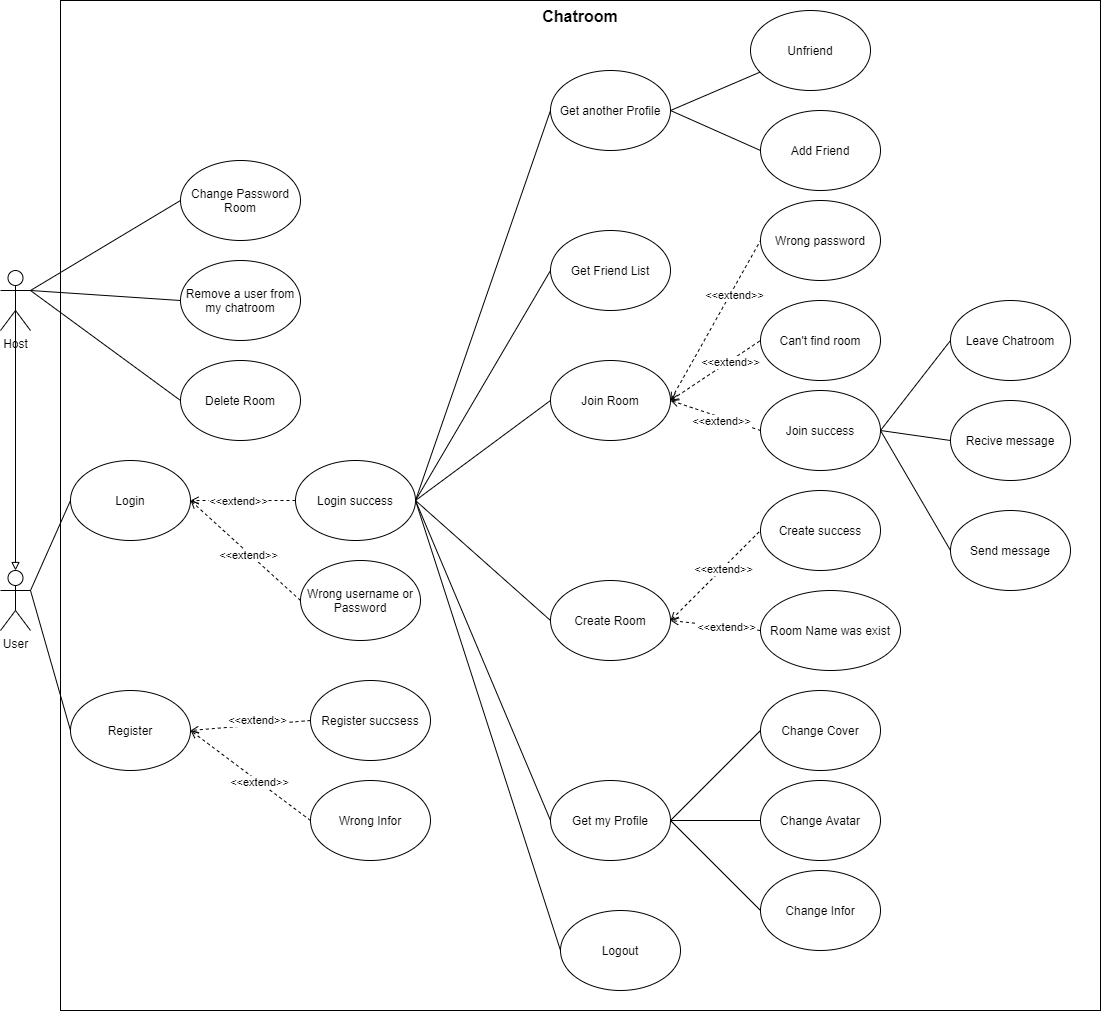

The diagram above was exported from draw.io. Its source (the exported page's mxGraphModel, read from the mxfile embedded in the PNG):
<mxGraphModel dx="1728" dy="2035" grid="1" gridSize="10" guides="1" tooltips="1" connect="1" arrows="1" fold="1" page="1" pageScale="1" pageWidth="850" pageHeight="1100" math="0" shadow="0">
  <root>
    <mxCell id="0" />
    <mxCell id="1" parent="0" />
    <mxCell id="QyngadYQBeNWe5tgzatB-1" value="&lt;font style=&quot;font-size: 16px&quot;&gt;Chatroom&lt;/font&gt;" style="rounded=0;whiteSpace=wrap;html=1;horizontal=1;verticalAlign=top;fontStyle=1" vertex="1" parent="1">
      <mxGeometry x="70" y="-210" width="1040" height="1010" as="geometry" />
    </mxCell>
    <mxCell id="QyngadYQBeNWe5tgzatB-2" value="User" style="shape=umlActor;verticalLabelPosition=bottom;verticalAlign=top;html=1;outlineConnect=0;" vertex="1" parent="1">
      <mxGeometry x="10" y="360" width="30" height="60" as="geometry" />
    </mxCell>
    <mxCell id="QyngadYQBeNWe5tgzatB-3" value="Login success" style="ellipse;whiteSpace=wrap;html=1;verticalAlign=middle;" vertex="1" parent="1">
      <mxGeometry x="305" y="250" width="120" height="80" as="geometry" />
    </mxCell>
    <mxCell id="QyngadYQBeNWe5tgzatB-4" value="Register" style="ellipse;whiteSpace=wrap;html=1;verticalAlign=middle;" vertex="1" parent="1">
      <mxGeometry x="80" y="480" width="120" height="80" as="geometry" />
    </mxCell>
    <mxCell id="QyngadYQBeNWe5tgzatB-5" value="Join Room" style="ellipse;whiteSpace=wrap;html=1;verticalAlign=middle;" vertex="1" parent="1">
      <mxGeometry x="560" y="150" width="120" height="80" as="geometry" />
    </mxCell>
    <mxCell id="QyngadYQBeNWe5tgzatB-6" value="Create Room" style="ellipse;whiteSpace=wrap;html=1;verticalAlign=middle;" vertex="1" parent="1">
      <mxGeometry x="560" y="370" width="120" height="80" as="geometry" />
    </mxCell>
    <mxCell id="QyngadYQBeNWe5tgzatB-8" value="Logout" style="ellipse;whiteSpace=wrap;html=1;verticalAlign=middle;" vertex="1" parent="1">
      <mxGeometry x="570" y="700" width="120" height="80" as="geometry" />
    </mxCell>
    <mxCell id="QyngadYQBeNWe5tgzatB-9" value="Get Friend List" style="ellipse;whiteSpace=wrap;html=1;verticalAlign=middle;" vertex="1" parent="1">
      <mxGeometry x="560" y="20" width="120" height="80" as="geometry" />
    </mxCell>
    <mxCell id="QyngadYQBeNWe5tgzatB-10" value="Get another Profile" style="ellipse;whiteSpace=wrap;html=1;verticalAlign=middle;" vertex="1" parent="1">
      <mxGeometry x="560" y="-140" width="120" height="80" as="geometry" />
    </mxCell>
    <mxCell id="QyngadYQBeNWe5tgzatB-11" value="Host" style="shape=umlActor;verticalLabelPosition=bottom;verticalAlign=top;html=1;outlineConnect=0;" vertex="1" parent="1">
      <mxGeometry x="10" y="60" width="30" height="60" as="geometry" />
    </mxCell>
    <mxCell id="QyngadYQBeNWe5tgzatB-12" value="Leave Chatroom" style="ellipse;whiteSpace=wrap;html=1;verticalAlign=middle;" vertex="1" parent="1">
      <mxGeometry x="960" y="90" width="120" height="80" as="geometry" />
    </mxCell>
    <mxCell id="QyngadYQBeNWe5tgzatB-13" value="Remove a user from my chatroom" style="ellipse;whiteSpace=wrap;html=1;verticalAlign=middle;" vertex="1" parent="1">
      <mxGeometry x="190" y="50" width="120" height="80" as="geometry" />
    </mxCell>
    <mxCell id="QyngadYQBeNWe5tgzatB-14" value="Change Password Room" style="ellipse;whiteSpace=wrap;html=1;verticalAlign=middle;" vertex="1" parent="1">
      <mxGeometry x="190" y="-50" width="120" height="80" as="geometry" />
    </mxCell>
    <mxCell id="QyngadYQBeNWe5tgzatB-15" value="Delete Room" style="ellipse;whiteSpace=wrap;html=1;verticalAlign=middle;" vertex="1" parent="1">
      <mxGeometry x="190" y="150" width="120" height="80" as="geometry" />
    </mxCell>
    <mxCell id="QyngadYQBeNWe5tgzatB-16" value="Get my Profile" style="ellipse;whiteSpace=wrap;html=1;verticalAlign=middle;" vertex="1" parent="1">
      <mxGeometry x="560" y="570" width="120" height="80" as="geometry" />
    </mxCell>
    <mxCell id="QyngadYQBeNWe5tgzatB-17" value="Add Friend" style="ellipse;whiteSpace=wrap;html=1;verticalAlign=middle;" vertex="1" parent="1">
      <mxGeometry x="770" y="-100" width="120" height="80" as="geometry" />
    </mxCell>
    <mxCell id="QyngadYQBeNWe5tgzatB-18" value="Unfriend" style="ellipse;whiteSpace=wrap;html=1;verticalAlign=middle;" vertex="1" parent="1">
      <mxGeometry x="760" y="-200" width="120" height="80" as="geometry" />
    </mxCell>
    <mxCell id="QyngadYQBeNWe5tgzatB-19" value="Change Infor" style="ellipse;whiteSpace=wrap;html=1;verticalAlign=middle;" vertex="1" parent="1">
      <mxGeometry x="770" y="660" width="120" height="80" as="geometry" />
    </mxCell>
    <mxCell id="QyngadYQBeNWe5tgzatB-20" value="Change Avatar" style="ellipse;whiteSpace=wrap;html=1;verticalAlign=middle;" vertex="1" parent="1">
      <mxGeometry x="770" y="570" width="120" height="80" as="geometry" />
    </mxCell>
    <mxCell id="QyngadYQBeNWe5tgzatB-21" value="Change Cover" style="ellipse;whiteSpace=wrap;html=1;verticalAlign=middle;" vertex="1" parent="1">
      <mxGeometry x="770" y="480" width="120" height="80" as="geometry" />
    </mxCell>
    <mxCell id="QyngadYQBeNWe5tgzatB-22" value="Send message" style="ellipse;whiteSpace=wrap;html=1;verticalAlign=middle;" vertex="1" parent="1">
      <mxGeometry x="960" y="300" width="120" height="80" as="geometry" />
    </mxCell>
    <mxCell id="QyngadYQBeNWe5tgzatB-23" value="Recive message" style="ellipse;whiteSpace=wrap;html=1;verticalAlign=middle;" vertex="1" parent="1">
      <mxGeometry x="960" y="190" width="120" height="80" as="geometry" />
    </mxCell>
    <mxCell id="QyngadYQBeNWe5tgzatB-26" value="" style="endArrow=none;html=1;rounded=0;exitX=0;exitY=0.5;exitDx=0;exitDy=0;entryX=1;entryY=0.3333333333333333;entryDx=0;entryDy=0;entryPerimeter=0;" edge="1" parent="1" source="QyngadYQBeNWe5tgzatB-4" target="QyngadYQBeNWe5tgzatB-2">
      <mxGeometry width="50" height="50" relative="1" as="geometry">
        <mxPoint x="90" y="460" as="sourcePoint" />
        <mxPoint x="120" y="280" as="targetPoint" />
      </mxGeometry>
    </mxCell>
    <mxCell id="QyngadYQBeNWe5tgzatB-28" value="" style="endArrow=none;html=1;rounded=0;entryX=0;entryY=0.5;entryDx=0;entryDy=0;exitX=1;exitY=0.5;exitDx=0;exitDy=0;" edge="1" parent="1" source="QyngadYQBeNWe5tgzatB-3" target="QyngadYQBeNWe5tgzatB-5">
      <mxGeometry width="50" height="50" relative="1" as="geometry">
        <mxPoint x="460" y="400" as="sourcePoint" />
        <mxPoint x="510" y="350" as="targetPoint" />
      </mxGeometry>
    </mxCell>
    <mxCell id="QyngadYQBeNWe5tgzatB-29" value="" style="endArrow=none;html=1;rounded=0;entryX=1;entryY=0.5;entryDx=0;entryDy=0;exitX=0;exitY=0.5;exitDx=0;exitDy=0;" edge="1" parent="1" source="QyngadYQBeNWe5tgzatB-6" target="QyngadYQBeNWe5tgzatB-3">
      <mxGeometry width="50" height="50" relative="1" as="geometry">
        <mxPoint x="70" y="480" as="sourcePoint" />
        <mxPoint x="120" y="430" as="targetPoint" />
      </mxGeometry>
    </mxCell>
    <mxCell id="QyngadYQBeNWe5tgzatB-31" value="" style="endArrow=none;html=1;rounded=0;entryX=1;entryY=0.5;entryDx=0;entryDy=0;exitX=0;exitY=0.5;exitDx=0;exitDy=0;" edge="1" parent="1" source="QyngadYQBeNWe5tgzatB-16" target="QyngadYQBeNWe5tgzatB-3">
      <mxGeometry width="50" height="50" relative="1" as="geometry">
        <mxPoint x="120" y="500" as="sourcePoint" />
        <mxPoint x="170" y="450" as="targetPoint" />
      </mxGeometry>
    </mxCell>
    <mxCell id="QyngadYQBeNWe5tgzatB-33" value="" style="endArrow=none;html=1;rounded=0;entryX=1;entryY=0.5;entryDx=0;entryDy=0;exitX=0;exitY=0.5;exitDx=0;exitDy=0;" edge="1" parent="1" source="QyngadYQBeNWe5tgzatB-8" target="QyngadYQBeNWe5tgzatB-3">
      <mxGeometry width="50" height="50" relative="1" as="geometry">
        <mxPoint x="100" y="550" as="sourcePoint" />
        <mxPoint x="150" y="500" as="targetPoint" />
      </mxGeometry>
    </mxCell>
    <mxCell id="QyngadYQBeNWe5tgzatB-34" value="" style="endArrow=none;html=1;rounded=0;entryX=1;entryY=0.5;entryDx=0;entryDy=0;exitX=0;exitY=0.5;exitDx=0;exitDy=0;" edge="1" parent="1" source="QyngadYQBeNWe5tgzatB-9" target="QyngadYQBeNWe5tgzatB-3">
      <mxGeometry width="50" height="50" relative="1" as="geometry">
        <mxPoint x="90" y="560" as="sourcePoint" />
        <mxPoint x="140" y="510" as="targetPoint" />
      </mxGeometry>
    </mxCell>
    <mxCell id="QyngadYQBeNWe5tgzatB-35" value="" style="endArrow=none;html=1;rounded=0;entryX=1;entryY=0.5;entryDx=0;entryDy=0;exitX=0;exitY=0.5;exitDx=0;exitDy=0;" edge="1" parent="1" source="QyngadYQBeNWe5tgzatB-21" target="QyngadYQBeNWe5tgzatB-16">
      <mxGeometry width="50" height="50" relative="1" as="geometry">
        <mxPoint x="290" y="560" as="sourcePoint" />
        <mxPoint x="340" y="510" as="targetPoint" />
      </mxGeometry>
    </mxCell>
    <mxCell id="QyngadYQBeNWe5tgzatB-36" value="" style="endArrow=none;html=1;rounded=0;entryX=1;entryY=0.5;entryDx=0;entryDy=0;" edge="1" parent="1" source="QyngadYQBeNWe5tgzatB-20" target="QyngadYQBeNWe5tgzatB-16">
      <mxGeometry width="50" height="50" relative="1" as="geometry">
        <mxPoint x="310" y="590" as="sourcePoint" />
        <mxPoint x="360" y="540" as="targetPoint" />
      </mxGeometry>
    </mxCell>
    <mxCell id="QyngadYQBeNWe5tgzatB-37" value="" style="endArrow=none;html=1;rounded=0;entryX=1;entryY=0.5;entryDx=0;entryDy=0;exitX=0;exitY=0.5;exitDx=0;exitDy=0;" edge="1" parent="1" source="QyngadYQBeNWe5tgzatB-19" target="QyngadYQBeNWe5tgzatB-16">
      <mxGeometry width="50" height="50" relative="1" as="geometry">
        <mxPoint x="280" y="580" as="sourcePoint" />
        <mxPoint x="330" y="530" as="targetPoint" />
      </mxGeometry>
    </mxCell>
    <mxCell id="QyngadYQBeNWe5tgzatB-38" value="" style="endArrow=none;html=1;rounded=0;entryX=0;entryY=0.5;entryDx=0;entryDy=0;exitX=1;exitY=0.5;exitDx=0;exitDy=0;" edge="1" parent="1" source="QyngadYQBeNWe5tgzatB-3" target="QyngadYQBeNWe5tgzatB-10">
      <mxGeometry width="50" height="50" relative="1" as="geometry">
        <mxPoint x="300" y="170" as="sourcePoint" />
        <mxPoint x="350" y="120" as="targetPoint" />
      </mxGeometry>
    </mxCell>
    <mxCell id="QyngadYQBeNWe5tgzatB-39" value="" style="endArrow=none;html=1;rounded=0;exitX=1;exitY=0.5;exitDx=0;exitDy=0;" edge="1" parent="1" source="QyngadYQBeNWe5tgzatB-10" target="QyngadYQBeNWe5tgzatB-18">
      <mxGeometry width="50" height="50" relative="1" as="geometry">
        <mxPoint x="610" y="50" as="sourcePoint" />
        <mxPoint x="660" as="targetPoint" />
      </mxGeometry>
    </mxCell>
    <mxCell id="QyngadYQBeNWe5tgzatB-40" value="" style="endArrow=none;html=1;rounded=0;entryX=0;entryY=0.5;entryDx=0;entryDy=0;exitX=1;exitY=0.5;exitDx=0;exitDy=0;" edge="1" parent="1" source="QyngadYQBeNWe5tgzatB-10" target="QyngadYQBeNWe5tgzatB-17">
      <mxGeometry width="50" height="50" relative="1" as="geometry">
        <mxPoint x="650" y="220" as="sourcePoint" />
        <mxPoint x="700" y="170" as="targetPoint" />
      </mxGeometry>
    </mxCell>
    <mxCell id="QyngadYQBeNWe5tgzatB-41" value="Join success" style="ellipse;whiteSpace=wrap;html=1;verticalAlign=middle;" vertex="1" parent="1">
      <mxGeometry x="770" y="180" width="120" height="80" as="geometry" />
    </mxCell>
    <mxCell id="QyngadYQBeNWe5tgzatB-42" value="" style="endArrow=none;html=1;rounded=0;exitX=1;exitY=0.5;exitDx=0;exitDy=0;entryX=0;entryY=0.5;entryDx=0;entryDy=0;dashed=1;startArrow=open;startFill=0;" edge="1" parent="1" source="QyngadYQBeNWe5tgzatB-5" target="QyngadYQBeNWe5tgzatB-41">
      <mxGeometry width="50" height="50" relative="1" as="geometry">
        <mxPoint x="760" y="180" as="sourcePoint" />
        <mxPoint x="810" y="130" as="targetPoint" />
      </mxGeometry>
    </mxCell>
    <mxCell id="QyngadYQBeNWe5tgzatB-86" value="&amp;lt;&amp;lt;extend&amp;gt;&amp;gt;" style="edgeLabel;html=1;align=center;verticalAlign=middle;resizable=0;points=[];" vertex="1" connectable="0" parent="QyngadYQBeNWe5tgzatB-42">
      <mxGeometry x="-0.3263" relative="1" as="geometry">
        <mxPoint x="20" y="10" as="offset" />
      </mxGeometry>
    </mxCell>
    <mxCell id="QyngadYQBeNWe5tgzatB-43" value="" style="endArrow=none;html=1;rounded=0;entryX=0;entryY=0.5;entryDx=0;entryDy=0;exitX=1;exitY=0.5;exitDx=0;exitDy=0;" edge="1" parent="1" source="QyngadYQBeNWe5tgzatB-41" target="QyngadYQBeNWe5tgzatB-12">
      <mxGeometry width="50" height="50" relative="1" as="geometry">
        <mxPoint x="1000" y="270" as="sourcePoint" />
        <mxPoint x="1050" y="220" as="targetPoint" />
      </mxGeometry>
    </mxCell>
    <mxCell id="QyngadYQBeNWe5tgzatB-44" value="" style="endArrow=none;html=1;rounded=0;exitX=1;exitY=0.5;exitDx=0;exitDy=0;entryX=0;entryY=0.5;entryDx=0;entryDy=0;dashed=1;endFill=0;startArrow=open;startFill=0;" edge="1" parent="1" source="QyngadYQBeNWe5tgzatB-6" target="QyngadYQBeNWe5tgzatB-45">
      <mxGeometry width="50" height="50" relative="1" as="geometry">
        <mxPoint x="820" y="350" as="sourcePoint" />
        <mxPoint x="820" y="310" as="targetPoint" />
      </mxGeometry>
    </mxCell>
    <mxCell id="QyngadYQBeNWe5tgzatB-78" value="&amp;lt;&amp;lt;extend&amp;gt;&amp;gt;" style="edgeLabel;html=1;align=center;verticalAlign=middle;resizable=0;points=[];" vertex="1" connectable="0" parent="QyngadYQBeNWe5tgzatB-44">
      <mxGeometry x="0.1467" relative="1" as="geometry">
        <mxPoint as="offset" />
      </mxGeometry>
    </mxCell>
    <mxCell id="QyngadYQBeNWe5tgzatB-45" value="Create success" style="ellipse;whiteSpace=wrap;html=1;verticalAlign=middle;" vertex="1" parent="1">
      <mxGeometry x="770" y="280" width="120" height="80" as="geometry" />
    </mxCell>
    <mxCell id="QyngadYQBeNWe5tgzatB-46" value="Room Name was exist" style="ellipse;whiteSpace=wrap;html=1;verticalAlign=middle;" vertex="1" parent="1">
      <mxGeometry x="770" y="380" width="140" height="80" as="geometry" />
    </mxCell>
    <mxCell id="QyngadYQBeNWe5tgzatB-47" value="" style="endArrow=open;html=1;rounded=0;entryX=1;entryY=0.5;entryDx=0;entryDy=0;exitX=0;exitY=0.5;exitDx=0;exitDy=0;dashed=1;startArrow=none;startFill=0;endFill=0;" edge="1" parent="1" source="QyngadYQBeNWe5tgzatB-46" target="QyngadYQBeNWe5tgzatB-6">
      <mxGeometry width="50" height="50" relative="1" as="geometry">
        <mxPoint x="610" y="440" as="sourcePoint" />
        <mxPoint x="660" y="390" as="targetPoint" />
      </mxGeometry>
    </mxCell>
    <mxCell id="QyngadYQBeNWe5tgzatB-83" value="&amp;lt;&amp;lt;extend&amp;gt;&amp;gt;" style="edgeLabel;html=1;align=center;verticalAlign=middle;resizable=0;points=[];" vertex="1" connectable="0" parent="QyngadYQBeNWe5tgzatB-47">
      <mxGeometry x="-0.2159" relative="1" as="geometry">
        <mxPoint as="offset" />
      </mxGeometry>
    </mxCell>
    <mxCell id="QyngadYQBeNWe5tgzatB-48" value="Wrong password" style="ellipse;whiteSpace=wrap;html=1;verticalAlign=middle;" vertex="1" parent="1">
      <mxGeometry x="770" y="-10" width="120" height="80" as="geometry" />
    </mxCell>
    <mxCell id="QyngadYQBeNWe5tgzatB-49" value="" style="endArrow=none;html=1;rounded=0;entryX=0;entryY=0.5;entryDx=0;entryDy=0;exitX=1;exitY=0.5;exitDx=0;exitDy=0;dashed=1;startArrow=open;startFill=0;" edge="1" parent="1" source="QyngadYQBeNWe5tgzatB-5" target="QyngadYQBeNWe5tgzatB-48">
      <mxGeometry width="50" height="50" relative="1" as="geometry">
        <mxPoint x="640" y="130" as="sourcePoint" />
        <mxPoint x="690" y="80" as="targetPoint" />
      </mxGeometry>
    </mxCell>
    <mxCell id="QyngadYQBeNWe5tgzatB-84" value="&amp;lt;&amp;lt;extend&amp;gt;&amp;gt;" style="edgeLabel;html=1;align=center;verticalAlign=middle;resizable=0;points=[];" vertex="1" connectable="0" parent="QyngadYQBeNWe5tgzatB-49">
      <mxGeometry x="0.3468" y="-3" relative="1" as="geometry">
        <mxPoint as="offset" />
      </mxGeometry>
    </mxCell>
    <mxCell id="QyngadYQBeNWe5tgzatB-50" value="Can't find room" style="ellipse;whiteSpace=wrap;html=1;verticalAlign=middle;" vertex="1" parent="1">
      <mxGeometry x="770" y="90" width="120" height="80" as="geometry" />
    </mxCell>
    <mxCell id="QyngadYQBeNWe5tgzatB-51" value="" style="endArrow=none;html=1;rounded=0;entryX=0;entryY=0.5;entryDx=0;entryDy=0;exitX=1;exitY=0.5;exitDx=0;exitDy=0;dashed=1;startArrow=open;startFill=0;" edge="1" parent="1" source="QyngadYQBeNWe5tgzatB-5" target="QyngadYQBeNWe5tgzatB-50">
      <mxGeometry width="50" height="50" relative="1" as="geometry">
        <mxPoint x="780" y="160" as="sourcePoint" />
        <mxPoint x="830" y="110" as="targetPoint" />
      </mxGeometry>
    </mxCell>
    <mxCell id="QyngadYQBeNWe5tgzatB-85" value="&amp;lt;&amp;lt;extend&amp;gt;&amp;gt;" style="edgeLabel;html=1;align=center;verticalAlign=middle;resizable=0;points=[];" vertex="1" connectable="0" parent="QyngadYQBeNWe5tgzatB-51">
      <mxGeometry x="0.2935" y="-1" relative="1" as="geometry">
        <mxPoint y="-1" as="offset" />
      </mxGeometry>
    </mxCell>
    <mxCell id="QyngadYQBeNWe5tgzatB-52" value="" style="endArrow=none;html=1;rounded=0;entryX=1;entryY=0.5;entryDx=0;entryDy=0;exitX=0;exitY=0.5;exitDx=0;exitDy=0;" edge="1" parent="1" source="QyngadYQBeNWe5tgzatB-23" target="QyngadYQBeNWe5tgzatB-41">
      <mxGeometry width="50" height="50" relative="1" as="geometry">
        <mxPoint x="980" y="540" as="sourcePoint" />
        <mxPoint x="1030" y="490" as="targetPoint" />
      </mxGeometry>
    </mxCell>
    <mxCell id="QyngadYQBeNWe5tgzatB-53" value="" style="endArrow=none;html=1;rounded=0;entryX=1;entryY=0.5;entryDx=0;entryDy=0;exitX=0;exitY=0.5;exitDx=0;exitDy=0;" edge="1" parent="1" source="QyngadYQBeNWe5tgzatB-22" target="QyngadYQBeNWe5tgzatB-41">
      <mxGeometry width="50" height="50" relative="1" as="geometry">
        <mxPoint x="970" y="550" as="sourcePoint" />
        <mxPoint x="1020" y="500" as="targetPoint" />
      </mxGeometry>
    </mxCell>
    <mxCell id="QyngadYQBeNWe5tgzatB-58" value="Register succsess" style="ellipse;whiteSpace=wrap;html=1;verticalAlign=middle;" vertex="1" parent="1">
      <mxGeometry x="320" y="470" width="120" height="80" as="geometry" />
    </mxCell>
    <mxCell id="QyngadYQBeNWe5tgzatB-59" value="Wrong Infor" style="ellipse;whiteSpace=wrap;html=1;verticalAlign=middle;" vertex="1" parent="1">
      <mxGeometry x="320" y="570" width="120" height="80" as="geometry" />
    </mxCell>
    <mxCell id="QyngadYQBeNWe5tgzatB-60" value="Login" style="ellipse;whiteSpace=wrap;html=1;verticalAlign=middle;" vertex="1" parent="1">
      <mxGeometry x="80" y="250" width="120" height="80" as="geometry" />
    </mxCell>
    <mxCell id="QyngadYQBeNWe5tgzatB-62" value="" style="endArrow=none;html=1;rounded=0;entryX=0;entryY=0.5;entryDx=0;entryDy=0;exitX=1;exitY=0.3333333333333333;exitDx=0;exitDy=0;exitPerimeter=0;" edge="1" parent="1" source="QyngadYQBeNWe5tgzatB-2" target="QyngadYQBeNWe5tgzatB-60">
      <mxGeometry width="50" height="50" relative="1" as="geometry">
        <mxPoint x="-110" y="170" as="sourcePoint" />
        <mxPoint x="-60" y="120" as="targetPoint" />
      </mxGeometry>
    </mxCell>
    <mxCell id="QyngadYQBeNWe5tgzatB-64" value="" style="endArrow=open;html=1;rounded=0;entryX=1;entryY=0.5;entryDx=0;entryDy=0;exitX=0;exitY=0.5;exitDx=0;exitDy=0;dashed=1;endFill=0;" edge="1" parent="1" source="QyngadYQBeNWe5tgzatB-58" target="QyngadYQBeNWe5tgzatB-4">
      <mxGeometry width="50" height="50" relative="1" as="geometry">
        <mxPoint x="-70" y="530" as="sourcePoint" />
        <mxPoint x="-20" y="480" as="targetPoint" />
      </mxGeometry>
    </mxCell>
    <mxCell id="QyngadYQBeNWe5tgzatB-75" value="&amp;lt;&amp;lt;extend&amp;gt;&amp;gt;" style="edgeLabel;html=1;align=center;verticalAlign=middle;resizable=0;points=[];" vertex="1" connectable="0" parent="QyngadYQBeNWe5tgzatB-64">
      <mxGeometry x="-0.4897" y="1" relative="1" as="geometry">
        <mxPoint x="-24" y="-4" as="offset" />
      </mxGeometry>
    </mxCell>
    <mxCell id="QyngadYQBeNWe5tgzatB-65" value="" style="endArrow=open;html=1;rounded=0;entryX=1;entryY=0.5;entryDx=0;entryDy=0;exitX=0;exitY=0.5;exitDx=0;exitDy=0;dashed=1;endFill=0;" edge="1" parent="1" source="QyngadYQBeNWe5tgzatB-59" target="QyngadYQBeNWe5tgzatB-4">
      <mxGeometry width="50" height="50" relative="1" as="geometry">
        <mxPoint x="-80" y="620" as="sourcePoint" />
        <mxPoint x="-30" y="570" as="targetPoint" />
      </mxGeometry>
    </mxCell>
    <mxCell id="QyngadYQBeNWe5tgzatB-76" value="&amp;lt;&amp;lt;extend&amp;gt;&amp;gt;" style="edgeLabel;html=1;align=center;verticalAlign=middle;resizable=0;points=[];" vertex="1" connectable="0" parent="QyngadYQBeNWe5tgzatB-65">
      <mxGeometry x="-0.2129" relative="1" as="geometry">
        <mxPoint x="-5" y="-4" as="offset" />
      </mxGeometry>
    </mxCell>
    <mxCell id="QyngadYQBeNWe5tgzatB-70" value="" style="endArrow=open;html=1;rounded=0;entryX=1;entryY=0.5;entryDx=0;entryDy=0;exitX=0;exitY=0.5;exitDx=0;exitDy=0;dashed=1;endFill=0;" edge="1" parent="1" source="QyngadYQBeNWe5tgzatB-71" target="QyngadYQBeNWe5tgzatB-60">
      <mxGeometry width="50" height="50" relative="1" as="geometry">
        <mxPoint x="-110" y="540" as="sourcePoint" />
        <mxPoint x="-60" y="490" as="targetPoint" />
      </mxGeometry>
    </mxCell>
    <mxCell id="QyngadYQBeNWe5tgzatB-74" value="&amp;lt;&amp;lt;extend&amp;gt;&amp;gt;" style="edgeLabel;html=1;align=center;verticalAlign=middle;resizable=0;points=[];" vertex="1" connectable="0" parent="QyngadYQBeNWe5tgzatB-70">
      <mxGeometry x="0.2886" y="-1" relative="1" as="geometry">
        <mxPoint x="17" y="19" as="offset" />
      </mxGeometry>
    </mxCell>
    <mxCell id="QyngadYQBeNWe5tgzatB-71" value="Wrong username or Password" style="ellipse;whiteSpace=wrap;html=1;verticalAlign=middle;" vertex="1" parent="1">
      <mxGeometry x="310" y="350" width="120" height="80" as="geometry" />
    </mxCell>
    <mxCell id="QyngadYQBeNWe5tgzatB-63" value="" style="endArrow=open;html=1;rounded=0;entryX=1;entryY=0.5;entryDx=0;entryDy=0;exitX=0;exitY=0.5;exitDx=0;exitDy=0;startArrow=none;startFill=0;endFill=0;dashed=1;" edge="1" parent="1" source="QyngadYQBeNWe5tgzatB-3" target="QyngadYQBeNWe5tgzatB-60">
      <mxGeometry width="50" height="50" relative="1" as="geometry">
        <mxPoint x="-130" y="480" as="sourcePoint" />
        <mxPoint x="-80" y="430" as="targetPoint" />
      </mxGeometry>
    </mxCell>
    <mxCell id="QyngadYQBeNWe5tgzatB-73" value="&amp;lt;&amp;lt;extend&amp;gt;&amp;gt;" style="edgeLabel;html=1;align=center;verticalAlign=middle;resizable=0;points=[];" vertex="1" connectable="0" parent="QyngadYQBeNWe5tgzatB-63">
      <mxGeometry x="-0.358" y="2" relative="1" as="geometry">
        <mxPoint x="-25" y="-2" as="offset" />
      </mxGeometry>
    </mxCell>
    <mxCell id="QyngadYQBeNWe5tgzatB-87" value="" style="endArrow=none;html=1;rounded=0;startArrow=block;startFill=0;entryX=0.5;entryY=0.5;entryDx=0;entryDy=0;entryPerimeter=0;" edge="1" parent="1" target="QyngadYQBeNWe5tgzatB-11">
      <mxGeometry width="50" height="50" relative="1" as="geometry">
        <mxPoint x="25" y="360" as="sourcePoint" />
        <mxPoint x="25" y="170" as="targetPoint" />
      </mxGeometry>
    </mxCell>
    <mxCell id="QyngadYQBeNWe5tgzatB-88" value="" style="endArrow=none;html=1;rounded=0;entryX=0;entryY=0.5;entryDx=0;entryDy=0;exitX=1;exitY=0.3333333333333333;exitDx=0;exitDy=0;exitPerimeter=0;" edge="1" parent="1" source="QyngadYQBeNWe5tgzatB-11" target="QyngadYQBeNWe5tgzatB-14">
      <mxGeometry width="50" height="50" relative="1" as="geometry">
        <mxPoint x="-90" y="50" as="sourcePoint" />
        <mxPoint x="-40" as="targetPoint" />
      </mxGeometry>
    </mxCell>
    <mxCell id="QyngadYQBeNWe5tgzatB-89" value="" style="endArrow=none;html=1;rounded=0;entryX=0;entryY=0.5;entryDx=0;entryDy=0;exitX=1;exitY=0.3333333333333333;exitDx=0;exitDy=0;exitPerimeter=0;" edge="1" parent="1" source="QyngadYQBeNWe5tgzatB-11" target="QyngadYQBeNWe5tgzatB-13">
      <mxGeometry width="50" height="50" relative="1" as="geometry">
        <mxPoint x="-250" y="200" as="sourcePoint" />
        <mxPoint x="-200" y="150" as="targetPoint" />
      </mxGeometry>
    </mxCell>
    <mxCell id="QyngadYQBeNWe5tgzatB-90" value="" style="endArrow=none;html=1;rounded=0;entryX=0;entryY=0.5;entryDx=0;entryDy=0;exitX=1;exitY=0.3333333333333333;exitDx=0;exitDy=0;exitPerimeter=0;" edge="1" parent="1" source="QyngadYQBeNWe5tgzatB-11" target="QyngadYQBeNWe5tgzatB-15">
      <mxGeometry width="50" height="50" relative="1" as="geometry">
        <mxPoint x="-200" y="330" as="sourcePoint" />
        <mxPoint x="-150" y="280" as="targetPoint" />
      </mxGeometry>
    </mxCell>
  </root>
</mxGraphModel>